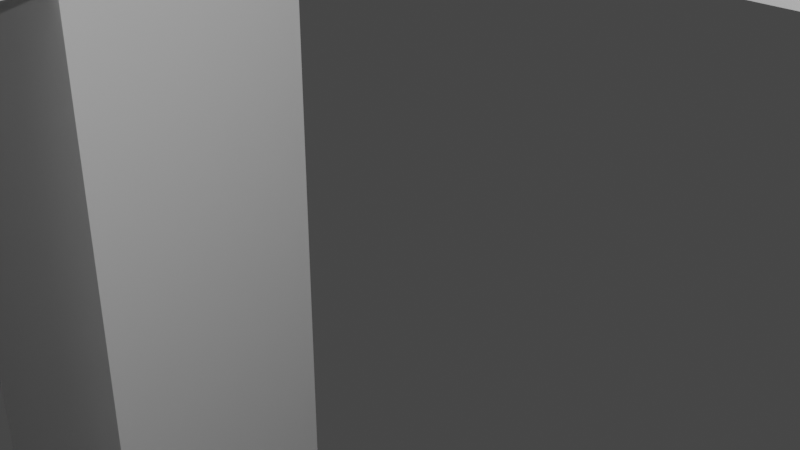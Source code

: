 # Source: Sokameele.blend  (saved by Blender 2.91.10; exported with 4.5.12 LTS)
import bpy
from mathutils import Matrix  # noqa: F401  (used for matrix-valued properties, if any)

bpy.ops.wm.read_factory_settings(use_empty=True)
scene = bpy.context.scene
scene.name = 'Scene'

# ---- collections
col_collection = bpy.data.collections.new('Collection'); scene.collection.children.link(col_collection)

# ---- world
world_world = bpy.data.worlds.new('World'); scene.world = world_world
world_world.use_nodes = True; world_world.node_tree.nodes.clear()
_N = world_world.node_tree.nodes; _L = world_world.node_tree.links
n0 = _N.new('ShaderNodeOutputWorld'); n0.name = 'World Output'; n0.location = (300, 300)
n1 = _N.new('ShaderNodeBackground'); n1.name = 'Background'; n1.location = (10, 300)
n1.inputs[0].default_value = (0.05088, 0.05088, 0.05088, 1.0)
_L.new(n1.outputs[0], n0.inputs[0])
n0.is_active_output = True
world_world.color = (0.05088, 0.05088, 0.05088)
world_world.use_sun_shadow = False
world_world.sun_shadow_jitter_overblur = 0.0

# ---- cameras
cam_camera = bpy.data.cameras.new('Camera')
cam_camera.clip_end = 100.0
cam_camera.ortho_scale = 7.314

# ---- lights
light_light = bpy.data.lights.new('Light', 'POINT')
light_light.transmission_factor = 0.0
light_light.energy = 1000.0
light_light.shadow_soft_size = 0.1
light_light.shadow_maximum_resolution = 0.006
light_light.use_absolute_resolution = True

# ---- meshes
me_w_rfel = bpy.data.meshes.new('Würfel')
me_w_rfel.from_pydata([(-8.0, -9.0, -11.0), (-8.0, -9.0, -1.0), (-8.0, 1.0, -11.0), (-8.0, 1.0, -1.0), (1.0, -9.0, -11.0), (1.0, -9.0, -1.0), (1.0, 1.0, -11.0), (1.0, 1.0, -1.0)], [], [(0, 1, 3, 2), (2, 3, 7, 6), (6, 7, 5, 4), (4, 5, 1, 0), (2, 6, 4, 0), (7, 3, 1, 5)])
_uv = me_w_rfel.uv_layers.new(name='UV-Map')
_uv.uv.foreach_set('vector', [0.1484, 0.6484, 0.1484, 0.7266, 0.07031, 0.7266, 0.07031, 0.6484, 0.07031, 0.6484, 0.07031, 0.7266, 0.0, 0.7266, 0.0, 0.6484, 0.2969, 0.6484, 0.2969, 0.7266, 0.2188, 0.7266, 0.2188, 0.6484, 0.2188, 0.6484, 0.2188, 0.7266, 0.1484, 0.7266, 0.1484, 0.6484, 0.1484, 0.7266, 0.1484, 0.7969, 0.2266, 0.7969, 0.2266, 0.7266, 0.07031, 0.7969, 0.07031, 0.7266, 0.1484, 0.7266, 0.1484, 0.7969])
me_w_rfel.use_remesh_fix_poles = True
me_w_rfel.use_remesh_preserve_attributes = False
me_w_rfel.use_mirror_vertex_groups = False
me_w_rfel.update()
me_w_rfel_001 = bpy.data.meshes.new('Würfel.001')
me_w_rfel_001.from_pydata([(-7.0, -13.0, -11.0), (-7.0, -13.0, 8.0), (-7.0, 5.0, -11.0), (-7.0, 5.0, 8.0), (0.0, -13.0, -11.0), (0.0, -13.0, 8.0), (0.0, 5.0, -11.0), (0.0, 5.0, 8.0)], [], [(0, 1, 3, 2), (2, 3, 7, 6), (6, 7, 5, 4), (4, 5, 1, 0), (2, 6, 4, 0), (7, 3, 1, 5)])
_uv = me_w_rfel_001.uv_layers.new(name='UV-Map')
_uv.uv.foreach_set('vector', [0.1953, 0.7969, 0.1953, 0.9453, 0.05469, 0.9453, 0.05469, 0.7969, 0.05469, 0.7969, 0.05469, 0.9453, 0.0, 0.9453, 0.0, 0.7969, 0.3906, 0.7969, 0.3906, 0.9453, 0.25, 0.9453, 0.25, 0.7969, 0.25, 0.7969, 0.25, 0.9453, 0.1953, 0.9453, 0.1953, 0.7969, 0.1953, 0.9453, 0.1953, 1.0, 0.3359, 1.0, 0.3359, 0.9453, 0.05469, 1.0, 0.05469, 0.9453, 0.1953, 0.9453, 0.1953, 1.0])
me_w_rfel_001.use_remesh_fix_poles = True
me_w_rfel_001.use_remesh_preserve_attributes = False
me_w_rfel_001.use_mirror_vertex_groups = False
me_w_rfel_001.update()
me_w_rfel_002 = bpy.data.meshes.new('Würfel.002')
me_w_rfel_002.from_pydata([(-2.0, -4.0, 0.0), (-2.0, -4.0, 17.0), (-2.0, 2.0, 0.0), (-2.0, 2.0, 17.0), (5.0, -4.0, 0.0), (5.0, -4.0, 17.0), (5.0, 2.0, 0.0), (5.0, 2.0, 17.0)], [], [(0, 1, 3, 2), (2, 3, 7, 6), (6, 7, 5, 4), (4, 5, 1, 0), (2, 6, 4, 0), (7, 3, 1, 5)])
_uv = me_w_rfel_002.uv_layers.new(name='UV-Map')
_uv.uv.foreach_set('vector', [0.5234, 0.8125, 0.5234, 0.9453, 0.4766, 0.9453, 0.4766, 0.8125, 0.4766, 0.8125, 0.4766, 0.9453, 0.4219, 0.9453, 0.4219, 0.8125, 0.625, 0.8125, 0.625, 0.9453, 0.5781, 0.9453, 0.5781, 0.8125, 0.5781, 0.8125, 0.5781, 0.9453, 0.5234, 0.9453, 0.5234, 0.8125, 0.5234, 0.9453, 0.5234, 1.0, 0.5703, 1.0, 0.5703, 0.9453, 0.4766, 1.0, 0.4766, 0.9453, 0.5234, 0.9453, 0.5234, 1.0])
me_w_rfel_002.use_remesh_fix_poles = True
me_w_rfel_002.use_remesh_preserve_attributes = False
me_w_rfel_002.use_mirror_vertex_groups = False
me_w_rfel_002.update()
me_w_rfel_003 = bpy.data.meshes.new('Würfel.003')
me_w_rfel_003.from_pydata([(0.0, -3.0, -2.0), (0.0, -3.0, 15.0), (0.0, 2.0, -2.0), (0.0, 2.0, 15.0), (5.0, -3.0, -2.0), (5.0, -3.0, 15.0), (5.0, 2.0, -2.0), (5.0, 2.0, 15.0)], [], [(0, 1, 3, 2), (2, 3, 7, 6), (6, 7, 5, 4), (4, 5, 1, 0), (2, 6, 4, 0), (7, 3, 1, 5)])
_uv = me_w_rfel_003.uv_layers.new(name='UV-Map')
_uv.uv.foreach_set('vector', [0.3906, 0.2344, 0.3906, 0.3672, 0.3516, 0.3672, 0.3516, 0.2344, 0.3516, 0.2344, 0.3516, 0.3672, 0.3125, 0.3672, 0.3125, 0.2344, 0.4688, 0.2344, 0.4688, 0.3672, 0.4297, 0.3672, 0.4297, 0.2344, 0.4297, 0.2344, 0.4297, 0.3672, 0.3906, 0.3672, 0.3906, 0.2344, 0.3906, 0.3672, 0.3906, 0.4062, 0.4297, 0.4062, 0.4297, 0.3672, 0.3516, 0.4062, 0.3516, 0.3672, 0.3906, 0.3672, 0.3906, 0.4062])
me_w_rfel_003.use_remesh_fix_poles = True
me_w_rfel_003.use_remesh_preserve_attributes = False
me_w_rfel_003.use_mirror_vertex_groups = False
me_w_rfel_003.update()
me_w_rfel_004 = bpy.data.meshes.new('Würfel.004')
me_w_rfel_004.from_pydata([(0.0, -3.0, -2.0), (0.0, -3.0, 15.0), (0.0, 2.0, -2.0), (0.0, 2.0, 15.0), (5.0, -3.0, -2.0), (5.0, -3.0, 15.0), (5.0, 2.0, -2.0), (5.0, 2.0, 15.0)], [], [(0, 1, 3, 2), (2, 3, 7, 6), (6, 7, 5, 4), (4, 5, 1, 0), (2, 6, 4, 0), (7, 3, 1, 5)])
_uv = me_w_rfel_004.uv_layers.new(name='UV-Map')
_uv.uv.foreach_set('vector', [0.5938, 0.3125, 0.5938, 0.4453, 0.5547, 0.4453, 0.5547, 0.3125, 0.5547, 0.3125, 0.5547, 0.4453, 0.5156, 0.4453, 0.5156, 0.3125, 0.6719, 0.3125, 0.6719, 0.4453, 0.6328, 0.4453, 0.6328, 0.3125, 0.6328, 0.3125, 0.6328, 0.4453, 0.5938, 0.4453, 0.5938, 0.3125, 0.5938, 0.4453, 0.5938, 0.4844, 0.6328, 0.4844, 0.6328, 0.4453, 0.5547, 0.4844, 0.5547, 0.4453, 0.5938, 0.4453, 0.5938, 0.4844])
me_w_rfel_004.use_remesh_fix_poles = True
me_w_rfel_004.use_remesh_preserve_attributes = False
me_w_rfel_004.use_mirror_vertex_groups = False
me_w_rfel_004.update()
me_w_rfel_005 = bpy.data.meshes.new('Würfel.005')
me_w_rfel_005.from_pydata([(-2.0, -4.0, 0.0), (-2.0, -4.0, 17.0), (-2.0, 2.0, 0.0), (-2.0, 2.0, 17.0), (5.0, -4.0, 0.0), (5.0, -4.0, 17.0), (5.0, 2.0, 0.0), (5.0, 2.0, 17.0)], [], [(0, 1, 3, 2), (2, 3, 7, 6), (6, 7, 5, 4), (4, 5, 1, 0), (2, 6, 4, 0), (7, 3, 1, 5)])
_uv = me_w_rfel_005.uv_layers.new(name='UV-Map')
_uv.uv.foreach_set('vector', [0.4141, 0.4062, 0.4141, 0.5391, 0.3672, 0.5391, 0.3672, 0.4062, 0.3672, 0.4062, 0.3672, 0.5391, 0.3125, 0.5391, 0.3125, 0.4062, 0.5156, 0.4062, 0.5156, 0.5391, 0.4688, 0.5391, 0.4688, 0.4062, 0.4688, 0.4062, 0.4688, 0.5391, 0.4141, 0.5391, 0.4141, 0.4062, 0.4141, 0.5391, 0.4141, 0.5938, 0.4609, 0.5938, 0.4609, 0.5391, 0.3672, 0.5938, 0.3672, 0.5391, 0.4141, 0.5391, 0.4141, 0.5938])
me_w_rfel_005.use_remesh_fix_poles = True
me_w_rfel_005.use_remesh_preserve_attributes = False
me_w_rfel_005.use_mirror_vertex_groups = False
me_w_rfel_005.update()
me_w_rfel_006 = bpy.data.meshes.new('Würfel.006')
me_w_rfel_006.from_pydata([(0.0, -2.0, -19.0), (0.0, -2.0, -8.0), (0.0, 1.0, -19.0), (0.0, 1.0, -8.0), (3.0, -2.0, -19.0), (3.0, -2.0, -8.0), (3.0, 1.0, -19.0), (3.0, 1.0, -8.0)], [], [(0, 1, 3, 2), (2, 3, 7, 6), (6, 7, 5, 4), (4, 5, 1, 0), (2, 6, 4, 0), (7, 3, 1, 5)])
_uv = me_w_rfel_006.uv_layers.new(name='UV-Map')
_uv.uv.foreach_set('vector', [0.04688, 0.4844, 0.04688, 0.5703, 0.02344, 0.5703, 0.02344, 0.4844, 0.02344, 0.4844, 0.02344, 0.5703, 0.0, 0.5703, 0.0, 0.4844, 0.09375, 0.4844, 0.09375, 0.5703, 0.07031, 0.5703, 0.07031, 0.4844, 0.07031, 0.4844, 0.07031, 0.5703, 0.04688, 0.5703, 0.04688, 0.4844, 0.04688, 0.5703, 0.04688, 0.5938, 0.07031, 0.5938, 0.07031, 0.5703, 0.02344, 0.5938, 0.02344, 0.5703, 0.04688, 0.5703, 0.04688, 0.5938])
me_w_rfel_006.use_remesh_fix_poles = True
me_w_rfel_006.use_remesh_preserve_attributes = False
me_w_rfel_006.use_mirror_vertex_groups = False
me_w_rfel_006.update()
me_w_rfel_007 = bpy.data.meshes.new('Würfel.007')
me_w_rfel_007.from_pydata([(0.0, -2.0, -19.0), (0.0, -2.0, -8.0), (0.0, 1.0, -19.0), (0.0, 1.0, -8.0), (3.0, -2.0, -19.0), (3.0, -2.0, -8.0), (3.0, 1.0, -19.0), (3.0, 1.0, -8.0)], [], [(0, 1, 3, 2), (2, 3, 7, 6), (6, 7, 5, 4), (4, 5, 1, 0), (2, 6, 4, 0), (7, 3, 1, 5)])
_uv = me_w_rfel_007.uv_layers.new(name='UV-Map')
_uv.uv.foreach_set('vector', [0.3438, 0.6875, 0.3438, 0.7734, 0.3203, 0.7734, 0.3203, 0.6875, 0.3203, 0.6875, 0.3203, 0.7734, 0.2969, 0.7734, 0.2969, 0.6875, 0.3906, 0.6875, 0.3906, 0.7734, 0.3672, 0.7734, 0.3672, 0.6875, 0.3672, 0.6875, 0.3672, 0.7734, 0.3438, 0.7734, 0.3438, 0.6875, 0.3438, 0.7734, 0.3438, 0.7969, 0.3672, 0.7969, 0.3672, 0.7734, 0.3203, 0.7969, 0.3203, 0.7734, 0.3438, 0.7734, 0.3438, 0.7969])
me_w_rfel_007.use_remesh_fix_poles = True
me_w_rfel_007.use_remesh_preserve_attributes = False
me_w_rfel_007.use_mirror_vertex_groups = False
me_w_rfel_007.update()
me_w_rfel_008 = bpy.data.meshes.new('Würfel.008')
me_w_rfel_008.from_pydata([(-3.0, -1.0, -11.0), (-3.0, -1.0, -7.0), (-3.0, 1.0, -11.0), (-3.0, 1.0, -7.0), (1.0, -1.0, -11.0), (1.0, -1.0, -7.0), (1.0, 1.0, -11.0), (1.0, 1.0, -7.0)], [], [(0, 1, 3, 2), (2, 3, 7, 6), (6, 7, 5, 4), (4, 5, 1, 0), (2, 6, 4, 0), (7, 3, 1, 5)])
_uv = me_w_rfel_008.uv_layers.new(name='UV-Map')
_uv.uv.foreach_set('vector', [0.3438, 0.625, 0.3438, 0.6562, 0.3281, 0.6562, 0.3281, 0.625, 0.3281, 0.625, 0.3281, 0.6562, 0.2969, 0.6562, 0.2969, 0.625, 0.3906, 0.625, 0.3906, 0.6562, 0.375, 0.6562, 0.375, 0.625, 0.375, 0.625, 0.375, 0.6562, 0.3438, 0.6562, 0.3438, 0.625, 0.3438, 0.6562, 0.3438, 0.6875, 0.3594, 0.6875, 0.3594, 0.6562, 0.3281, 0.6875, 0.3281, 0.6562, 0.3438, 0.6562, 0.3438, 0.6875])
me_w_rfel_008.use_remesh_fix_poles = True
me_w_rfel_008.use_remesh_preserve_attributes = False
me_w_rfel_008.use_mirror_vertex_groups = False
me_w_rfel_008.update()
me_w_rfel_009 = bpy.data.meshes.new('Würfel.009')
me_w_rfel_009.from_pydata([(0.0, -1.0, -26.0), (0.0, -1.0, -10.0), (0.0, 1.0, -26.0), (0.0, 1.0, -10.0), (9.0, -1.0, -26.0), (9.0, -1.0, -10.0), (9.0, 1.0, -26.0), (9.0, 1.0, -10.0)], [], [(0, 1, 3, 2), (2, 3, 7, 6), (6, 7, 5, 4), (4, 5, 1, 0), (2, 6, 4, 0), (7, 3, 1, 5)])
_uv = me_w_rfel_009.uv_layers.new(name='UV-Map')
_uv.uv.foreach_set('vector', [0.5078, 0.6172, 0.5078, 0.7422, 0.4922, 0.7422, 0.4922, 0.6172, 0.4922, 0.6172, 0.4922, 0.7422, 0.4219, 0.7422, 0.4219, 0.6172, 0.5938, 0.6172, 0.5938, 0.7422, 0.5781, 0.7422, 0.5781, 0.6172, 0.5781, 0.6172, 0.5781, 0.7422, 0.5078, 0.7422, 0.5078, 0.6172, 0.5078, 0.7422, 0.5078, 0.8125, 0.5234, 0.8125, 0.5234, 0.7422, 0.4922, 0.8125, 0.4922, 0.7422, 0.5078, 0.7422, 0.5078, 0.8125])
me_w_rfel_009.use_remesh_fix_poles = True
me_w_rfel_009.use_remesh_preserve_attributes = False
me_w_rfel_009.use_mirror_vertex_groups = False
me_w_rfel_009.update()
me_w_rfel_010 = bpy.data.meshes.new('Würfel.010')
me_w_rfel_010.from_pydata([(-8.0, -2.0, -7.0), (-8.0, -2.0, 11.0), (-8.0, 1.0, -7.0), (-8.0, 1.0, 11.0), (9.0, -2.0, -7.0), (9.0, -2.0, 11.0), (9.0, 1.0, -7.0), (9.0, 1.0, 11.0)], [], [(0, 1, 3, 2), (2, 3, 7, 6), (6, 7, 5, 4), (4, 5, 1, 0), (2, 6, 4, 0), (7, 3, 1, 5)])
_uv = me_w_rfel_010.uv_layers.new(name='UV-Map')
_uv.uv.foreach_set('vector', [0.1562, 0.3203, 0.1562, 0.4609, 0.1328, 0.4609, 0.1328, 0.3203, 0.1328, 0.3203, 0.1328, 0.4609, 0.0, 0.4609, 0.0, 0.3203, 0.3125, 0.3203, 0.3125, 0.4609, 0.2891, 0.4609, 0.2891, 0.3203, 0.2891, 0.3203, 0.2891, 0.4609, 0.1562, 0.4609, 0.1562, 0.3203, 0.1562, 0.4609, 0.1562, 0.5938, 0.1797, 0.5938, 0.1797, 0.4609, 0.1328, 0.5938, 0.1328, 0.4609, 0.1562, 0.4609, 0.1562, 0.5938])
me_w_rfel_010.use_remesh_fix_poles = True
me_w_rfel_010.use_remesh_preserve_attributes = False
me_w_rfel_010.use_mirror_vertex_groups = False
me_w_rfel_010.update()
me_w_rfel_011 = bpy.data.meshes.new('Würfel.011')
me_w_rfel_011.from_pydata([(-9.0, 0.0, -1.0), (-9.0, 0.0, 1.0), (-9.0, 2.0, -1.0), (-9.0, 2.0, 1.0), (39.0, 0.0, -1.0), (39.0, 0.0, 1.0), (39.0, 2.0, -1.0), (39.0, 2.0, 1.0)], [], [(0, 1, 3, 2), (2, 3, 7, 6), (6, 7, 5, 4), (4, 5, 1, 0), (2, 6, 4, 0), (7, 3, 1, 5)])
_uv = me_w_rfel_011.uv_layers.new(name='UV-Map')
_uv.uv.foreach_set('vector', [0.3906, 0.6094, 0.3906, 0.625, 0.375, 0.625, 0.375, 0.6094, 0.375, 0.6094, 0.375, 0.625, 0.0, 0.625, 0.0, 0.6094, 0.7812, 0.6094, 0.7812, 0.625, 0.7656, 0.625, 0.7656, 0.6094, 0.7656, 0.6094, 0.7656, 0.625, 0.3906, 0.625, 0.3906, 0.6094, 0.3906, 0.625, 0.3906, 1.0, 0.4062, 1.0, 0.4062, 0.625, 0.375, 1.0, 0.375, 0.625, 0.3906, 0.625, 0.3906, 1.0])
me_w_rfel_011.use_remesh_fix_poles = True
me_w_rfel_011.use_remesh_preserve_attributes = False
me_w_rfel_011.use_mirror_vertex_groups = False
me_w_rfel_011.update()
me_w_rfel_012 = bpy.data.meshes.new('Würfel.012')
me_w_rfel_012.from_pydata([(13.0, -2.0, -2.0), (13.0, -2.0, 2.0), (13.0, 2.0, -2.0), (13.0, 2.0, 2.0), (15.0, -2.0, -2.0), (15.0, -2.0, 2.0), (15.0, 2.0, -2.0), (15.0, 2.0, 2.0)], [], [(0, 1, 3, 2), (2, 3, 7, 6), (6, 7, 5, 4), (4, 5, 1, 0), (2, 6, 4, 0), (7, 3, 1, 5)])
_uv = me_w_rfel_012.uv_layers.new(name='UV-Map')
_uv.uv.foreach_set('vector', [0.2266, 0.5469, 0.2266, 0.5781, 0.1953, 0.5781, 0.1953, 0.5469, 0.1953, 0.5469, 0.1953, 0.5781, 0.1797, 0.5781, 0.1797, 0.5469, 0.2734, 0.5469, 0.2734, 0.5781, 0.2422, 0.5781, 0.2422, 0.5469, 0.2422, 0.5469, 0.2422, 0.5781, 0.2266, 0.5781, 0.2266, 0.5469, 0.2266, 0.5781, 0.2266, 0.5938, 0.2578, 0.5938, 0.2578, 0.5781, 0.1953, 0.5938, 0.1953, 0.5781, 0.2266, 0.5781, 0.2266, 0.5938])
me_w_rfel_012.use_remesh_fix_poles = True
me_w_rfel_012.use_remesh_preserve_attributes = False
me_w_rfel_012.use_mirror_vertex_groups = False
me_w_rfel_012.update()

# ---- objects
ob_cube_001 = bpy.data.objects.new('cube.001', me_w_rfel)
ob_cube_002 = bpy.data.objects.new('cube.002', me_w_rfel_001)
ob_cube_003 = bpy.data.objects.new('cube.003', me_w_rfel_002)
ob_cube_004 = bpy.data.objects.new('cube.004', me_w_rfel_003)
ob_cube_005 = bpy.data.objects.new('cube.005', me_w_rfel_004)
ob_cube_006 = bpy.data.objects.new('cube.006', me_w_rfel_005)
ob_cube_007 = bpy.data.objects.new('cube.007', me_w_rfel_006)
ob_cube_008 = bpy.data.objects.new('cube.008', me_w_rfel_007)
ob_cube_009 = bpy.data.objects.new('cube.009', me_w_rfel_008)
ob_cube_010 = bpy.data.objects.new('cube.010', me_w_rfel_009)
ob_cube_011 = bpy.data.objects.new('cube.011', me_w_rfel_010)
ob_cube_012 = bpy.data.objects.new('cube.012', me_w_rfel_011)
ob_cube = bpy.data.objects.new('cube', me_w_rfel_012)
ob_light = bpy.data.objects.new('Light', light_light)
ob_camera = bpy.data.objects.new('Camera', cam_camera)

# ---- transforms, parenting, visibility, modifiers, constraints
ob_cube_001.location = (1.635, -0.06412, 18.33)
ob_cube_001.rotation_euler = (0.0, -0.0, -1.575)
ob_cube_001.scale = (0.433, 0.433, 0.433)
ob_cube_001.lineart.crease_threshold = 0.0
ob_cube_002.location = (1.403, 0.03928, 10.91)
ob_cube_002.rotation_euler = (0.0, -0.0, -1.575)
ob_cube_002.scale = (0.3735, 0.3735, 0.3735)
ob_cube_002.lineart.crease_threshold = 0.0
ob_cube_003.location = (-1.82, 2.116, 0.1779)
ob_cube_003.rotation_euler = (0.0, -0.0, -1.575)
ob_cube_003.scale = (0.433, 0.433, 0.433)
ob_cube_003.lineart.crease_threshold = 0.0
ob_cube_004.location = (-4.446, 2.128, 7.349)
ob_cube_004.rotation_euler = (-0.2972, -0.0, -1.575)
ob_cube_004.scale = (0.433, 0.433, 0.433)
ob_cube_004.lineart.crease_threshold = 0.0
ob_cube_005.location = (4.67, 2.088, 7.478)
ob_cube_005.rotation_euler = (0.2776, -0.0, -1.575)
ob_cube_005.scale = (0.433, 0.433, 0.433)
ob_cube_005.lineart.crease_threshold = 0.0
ob_cube_006.location = (2.51, 2.097, 0.1779)
ob_cube_006.rotation_euler = (0.0, -0.0, -1.575)
ob_cube_006.scale = (0.433, 0.433, 0.433)
ob_cube_006.lineart.crease_threshold = 0.0
ob_cube_007.location = (-7.998, 1.71, 21.43)
ob_cube_007.rotation_euler = (0.8995, -0.0, -1.575)
ob_cube_007.scale = (0.433, 0.433, 0.433)
ob_cube_007.lineart.crease_threshold = 0.0
ob_cube_008.location = (8.25, 1.639, 20.67)
ob_cube_008.rotation_euler = (-0.9651, 0.009054, -1.514)
ob_cube_008.scale = (0.433, 0.433, 0.433)
ob_cube_008.lineart.crease_threshold = 0.0
ob_cube_009.location = (-0.08193, 3.408, 19.63)
ob_cube_009.rotation_euler = (0.0, -0.0, -1.575)
ob_cube_009.scale = (0.433, 0.433, 0.433)
ob_cube_009.lineart.crease_threshold = 0.0
ob_cube_010.location = (-0.08575, 2.542, 23.0)
ob_cube_010.rotation_euler = (0.0, -0.0, -1.575)
ob_cube_010.scale = (0.433, 0.433, 0.433)
ob_cube_010.lineart.crease_threshold = 0.0
ob_cube_011.location = (-5.692, 1.267, 7.73)
ob_cube_011.rotation_euler = (-0.2972, -0.0, -1.575)
ob_cube_011.scale = (0.433, 0.433, 0.433)
ob_cube_011.lineart.crease_threshold = 0.0
ob_cube_012.location = (4.28, 8.105, 7.359)
ob_cube_012.rotation_euler = (0.2776, -0.0, -1.575)
ob_cube_012.scale = (0.433, 0.433, 0.433)
ob_cube_012.lineart.crease_threshold = 0.0
ob_cube.location = (4.73, 15.77, 7.478)
ob_cube.rotation_euler = (0.2776, -0.0, -1.575)
ob_cube.scale = (0.433, 0.433, 0.433)
ob_cube.lineart.crease_threshold = 0.0
ob_light.location = (-0.1274, -7.451, 9.663)
ob_light.rotation_euler = (0.6503, 0.05522, 0.2912)
ob_light.scale = (0.433, 0.433, 0.433)
ob_light.lock_rotations_4d = False
ob_light.empty_display_type = 'ARROWS'
ob_light.color = (0.0, 0.0, 0.0, 0.0)
ob_light.lineart.crease_threshold = 0.0
ob_camera.location = (-3.568, -8.857, 9.253)
ob_camera.rotation_euler = (1.109, -0.0, -0.7603)
ob_camera.scale = (0.433, 0.433, 0.433)
ob_camera.lock_rotations_4d = False
ob_camera.empty_display_type = 'ARROWS'
ob_camera.color = (0.0, 0.0, 0.0, 0.0)
ob_camera.display_type = 'WIRE'
ob_camera.lineart.crease_threshold = 0.0

# ---- collection membership
scene.collection.objects.link(ob_cube_001)
scene.collection.objects.link(ob_cube_002)
scene.collection.objects.link(ob_cube_003)
scene.collection.objects.link(ob_cube_004)
scene.collection.objects.link(ob_cube_005)
scene.collection.objects.link(ob_cube_006)
scene.collection.objects.link(ob_cube_007)
scene.collection.objects.link(ob_cube_008)
scene.collection.objects.link(ob_cube_009)
scene.collection.objects.link(ob_cube_010)
scene.collection.objects.link(ob_cube_011)
scene.collection.objects.link(ob_cube_012)
scene.collection.objects.link(ob_cube)
col_collection.objects.link(ob_light)
col_collection.objects.link(ob_camera)

# ---- scene / render settings (as saved in the file)
scene.camera = ob_camera
scene.frame_start = 1; scene.frame_end = 250; scene.frame_set(1)
scene.render.engine = 'BLENDER_EEVEE_NEXT'
scene.cycles.use_denoising = False
scene.cycles.samples = 128
scene.cycles.sampling_pattern = 'TABULATED_SOBOL'
scene.cycles.use_adaptive_sampling = False
scene.cycles.use_light_tree = False
scene.view_settings.view_transform = 'Filmic'
bpy.context.view_layer.update()
